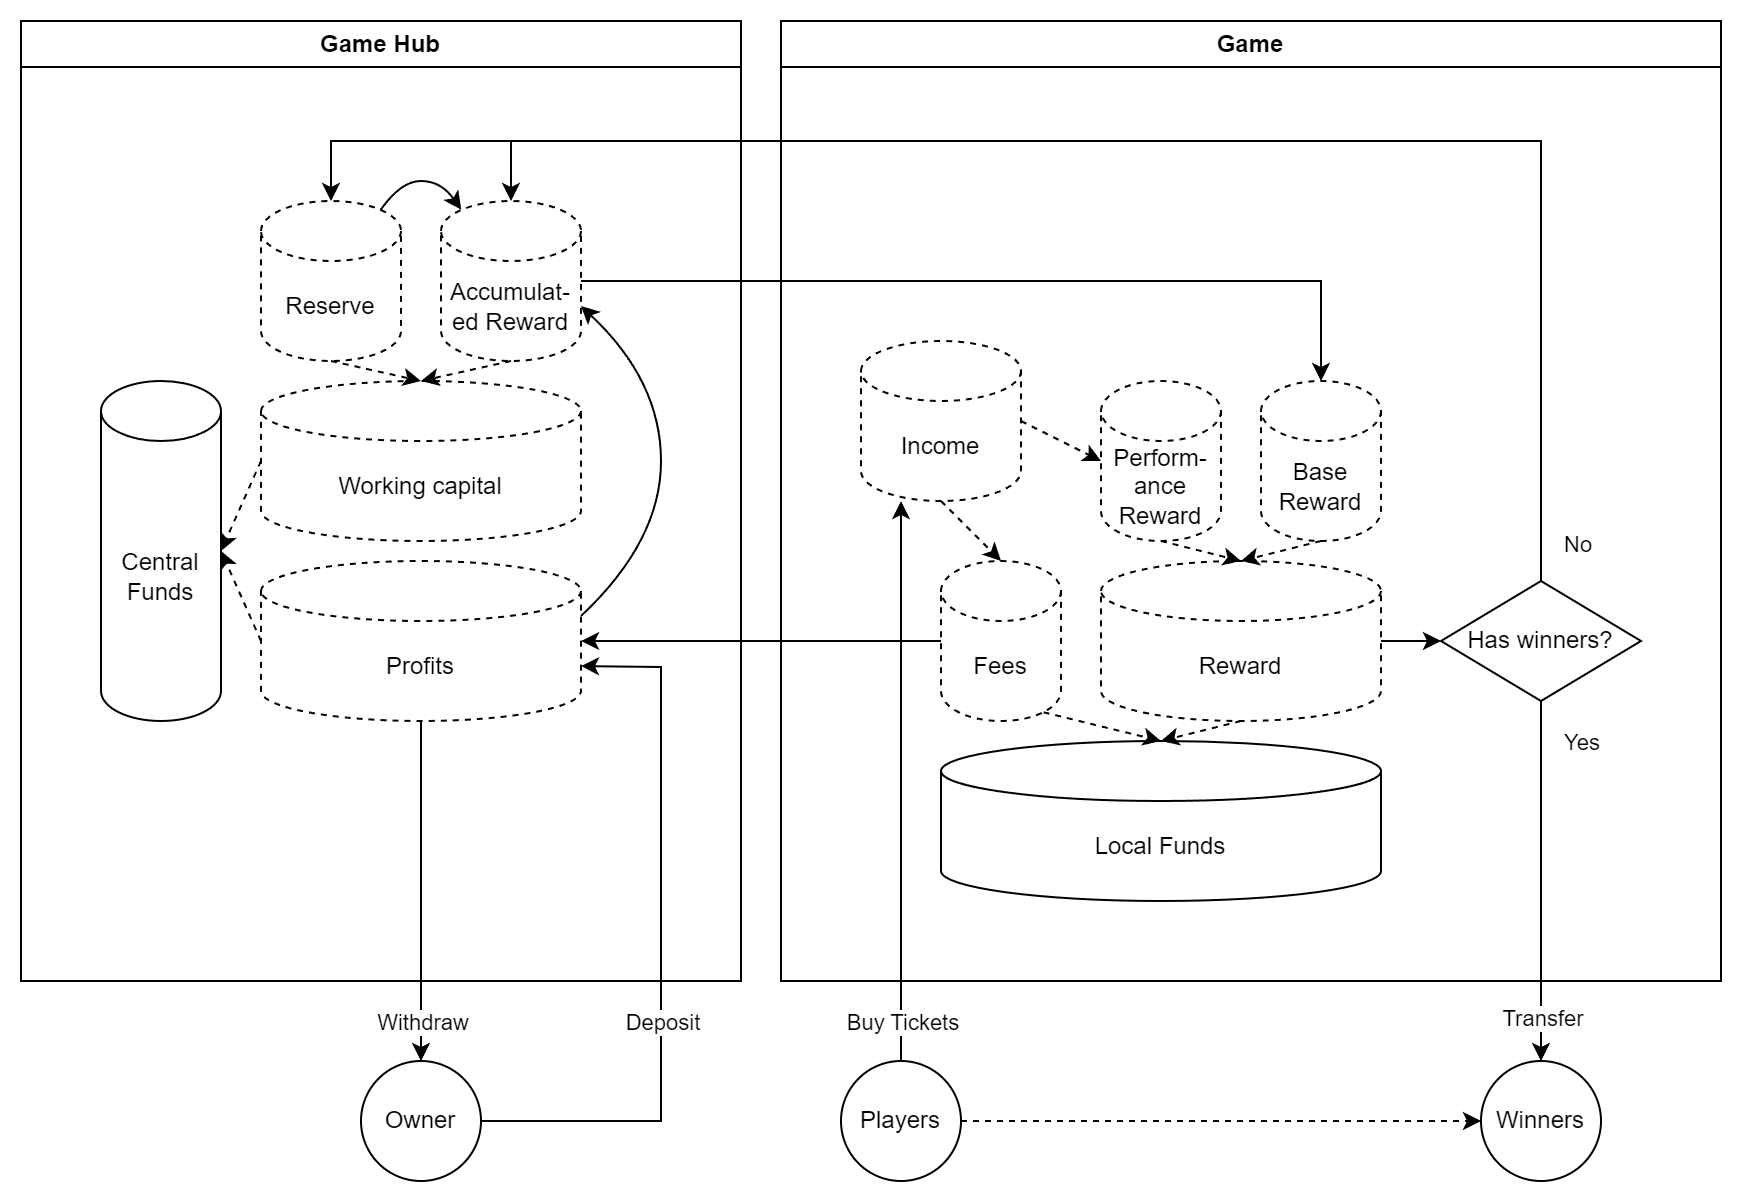

The diagram above was exported from draw.io. Its source (the exported page's mxGraphModel, read from the mxfile embedded in the PNG):
<mxGraphModel dx="1434" dy="844" grid="1" gridSize="10" guides="1" tooltips="1" connect="1" arrows="1" fold="1" page="1" pageScale="1" pageWidth="850" pageHeight="1100" math="0" shadow="0">
  <root>
    <mxCell id="0" />
    <mxCell id="1" parent="0" />
    <mxCell id="PVLZscsEvBB52rjsfQya-2" value="Game Hub" style="swimlane;whiteSpace=wrap;html=1;" parent="1" vertex="1">
      <mxGeometry width="360" height="480" as="geometry" />
    </mxCell>
    <mxCell id="PVLZscsEvBB52rjsfQya-1" value="Central&lt;br&gt;Funds" style="shape=cylinder3;whiteSpace=wrap;html=1;boundedLbl=1;backgroundOutline=1;size=15;" parent="PVLZscsEvBB52rjsfQya-2" vertex="1">
      <mxGeometry x="40" y="180" width="60" height="170" as="geometry" />
    </mxCell>
    <mxCell id="PVLZscsEvBB52rjsfQya-31" value="Working capital" style="shape=cylinder3;whiteSpace=wrap;html=1;boundedLbl=1;backgroundOutline=1;size=15;dashed=1;" parent="PVLZscsEvBB52rjsfQya-2" vertex="1">
      <mxGeometry x="120" y="180" width="160" height="80" as="geometry" />
    </mxCell>
    <mxCell id="PVLZscsEvBB52rjsfQya-33" value="Profits" style="shape=cylinder3;whiteSpace=wrap;html=1;boundedLbl=1;backgroundOutline=1;size=15;dashed=1;" parent="PVLZscsEvBB52rjsfQya-2" vertex="1">
      <mxGeometry x="120" y="270" width="160" height="80" as="geometry" />
    </mxCell>
    <mxCell id="PVLZscsEvBB52rjsfQya-40" value="" style="curved=1;endArrow=classic;html=1;rounded=0;exitX=1;exitY=0;exitDx=0;exitDy=27.5;exitPerimeter=0;entryX=1;entryY=0;entryDx=0;entryDy=52.5;entryPerimeter=0;" parent="PVLZscsEvBB52rjsfQya-2" source="PVLZscsEvBB52rjsfQya-33" target="gC6UBXa2_5zePMVUiJNo-2" edge="1">
      <mxGeometry width="50" height="50" relative="1" as="geometry">
        <mxPoint x="330" y="630" as="sourcePoint" />
        <mxPoint x="380" y="580" as="targetPoint" />
        <Array as="points">
          <mxPoint x="320" y="260" />
          <mxPoint x="320" y="180" />
        </Array>
      </mxGeometry>
    </mxCell>
    <mxCell id="PVLZscsEvBB52rjsfQya-58" value="" style="endArrow=classic;html=1;rounded=0;exitX=0;exitY=0.5;exitDx=0;exitDy=0;exitPerimeter=0;entryX=1;entryY=0.5;entryDx=0;entryDy=0;entryPerimeter=0;dashed=1;" parent="PVLZscsEvBB52rjsfQya-2" source="PVLZscsEvBB52rjsfQya-31" target="PVLZscsEvBB52rjsfQya-1" edge="1">
      <mxGeometry width="50" height="50" relative="1" as="geometry">
        <mxPoint x="90" y="410" as="sourcePoint" />
        <mxPoint x="140" y="360" as="targetPoint" />
      </mxGeometry>
    </mxCell>
    <mxCell id="PVLZscsEvBB52rjsfQya-59" value="" style="endArrow=classic;html=1;rounded=0;exitX=0;exitY=0.5;exitDx=0;exitDy=0;exitPerimeter=0;entryX=1;entryY=0.5;entryDx=0;entryDy=0;entryPerimeter=0;dashed=1;" parent="PVLZscsEvBB52rjsfQya-2" source="PVLZscsEvBB52rjsfQya-33" target="PVLZscsEvBB52rjsfQya-1" edge="1">
      <mxGeometry width="50" height="50" relative="1" as="geometry">
        <mxPoint x="100" y="410" as="sourcePoint" />
        <mxPoint x="150" y="360" as="targetPoint" />
      </mxGeometry>
    </mxCell>
    <mxCell id="gC6UBXa2_5zePMVUiJNo-1" value="Reserve" style="shape=cylinder3;whiteSpace=wrap;html=1;boundedLbl=1;backgroundOutline=1;size=15;dashed=1;" parent="PVLZscsEvBB52rjsfQya-2" vertex="1">
      <mxGeometry x="120" y="90" width="70" height="80" as="geometry" />
    </mxCell>
    <mxCell id="gC6UBXa2_5zePMVUiJNo-2" value="Accumulat-ed Reward" style="shape=cylinder3;whiteSpace=wrap;html=1;boundedLbl=1;backgroundOutline=1;size=15;dashed=1;" parent="PVLZscsEvBB52rjsfQya-2" vertex="1">
      <mxGeometry x="210" y="90" width="70" height="80" as="geometry" />
    </mxCell>
    <mxCell id="gC6UBXa2_5zePMVUiJNo-5" value="" style="endArrow=classic;html=1;rounded=0;exitX=0.5;exitY=1;exitDx=0;exitDy=0;exitPerimeter=0;entryX=0.5;entryY=0;entryDx=0;entryDy=0;entryPerimeter=0;dashed=1;" parent="PVLZscsEvBB52rjsfQya-2" source="gC6UBXa2_5zePMVUiJNo-1" target="PVLZscsEvBB52rjsfQya-31" edge="1">
      <mxGeometry width="50" height="50" relative="1" as="geometry">
        <mxPoint x="70" y="550" as="sourcePoint" />
        <mxPoint x="120" y="500" as="targetPoint" />
      </mxGeometry>
    </mxCell>
    <mxCell id="gC6UBXa2_5zePMVUiJNo-6" value="" style="endArrow=classic;html=1;rounded=0;exitX=0.5;exitY=1;exitDx=0;exitDy=0;exitPerimeter=0;entryX=0.5;entryY=0;entryDx=0;entryDy=0;entryPerimeter=0;dashed=1;" parent="PVLZscsEvBB52rjsfQya-2" source="gC6UBXa2_5zePMVUiJNo-2" target="PVLZscsEvBB52rjsfQya-31" edge="1">
      <mxGeometry width="50" height="50" relative="1" as="geometry">
        <mxPoint x="70" y="570" as="sourcePoint" />
        <mxPoint x="120" y="520" as="targetPoint" />
      </mxGeometry>
    </mxCell>
    <mxCell id="gC6UBXa2_5zePMVUiJNo-8" value="" style="curved=1;endArrow=classic;html=1;rounded=0;exitX=0.855;exitY=0;exitDx=0;exitDy=4.35;exitPerimeter=0;entryX=0.145;entryY=0;entryDx=0;entryDy=4.35;entryPerimeter=0;" parent="PVLZscsEvBB52rjsfQya-2" source="gC6UBXa2_5zePMVUiJNo-1" target="gC6UBXa2_5zePMVUiJNo-2" edge="1">
      <mxGeometry width="50" height="50" relative="1" as="geometry">
        <mxPoint x="50" y="570" as="sourcePoint" />
        <mxPoint x="100" y="520" as="targetPoint" />
        <Array as="points">
          <mxPoint x="190" y="80" />
          <mxPoint x="210" y="80" />
        </Array>
      </mxGeometry>
    </mxCell>
    <mxCell id="PVLZscsEvBB52rjsfQya-3" value="Game" style="swimlane;whiteSpace=wrap;html=1;" parent="1" vertex="1">
      <mxGeometry x="380" width="470" height="480" as="geometry" />
    </mxCell>
    <mxCell id="PVLZscsEvBB52rjsfQya-7" value="Base&lt;br&gt;Reward" style="shape=cylinder3;whiteSpace=wrap;html=1;boundedLbl=1;backgroundOutline=1;size=15;dashed=1;" parent="PVLZscsEvBB52rjsfQya-3" vertex="1">
      <mxGeometry x="240" y="180" width="60" height="80" as="geometry" />
    </mxCell>
    <mxCell id="PVLZscsEvBB52rjsfQya-8" value="Perform-&lt;br&gt;ance Reward" style="shape=cylinder3;whiteSpace=wrap;html=1;boundedLbl=1;backgroundOutline=1;size=15;dashed=1;" parent="PVLZscsEvBB52rjsfQya-3" vertex="1">
      <mxGeometry x="160" y="180" width="60" height="80" as="geometry" />
    </mxCell>
    <mxCell id="PVLZscsEvBB52rjsfQya-13" value="Reward" style="shape=cylinder3;whiteSpace=wrap;html=1;boundedLbl=1;backgroundOutline=1;size=15;dashed=1;" parent="PVLZscsEvBB52rjsfQya-3" vertex="1">
      <mxGeometry x="160" y="270" width="140" height="80" as="geometry" />
    </mxCell>
    <mxCell id="PVLZscsEvBB52rjsfQya-15" value="Fees" style="shape=cylinder3;whiteSpace=wrap;html=1;boundedLbl=1;backgroundOutline=1;size=15;dashed=1;" parent="PVLZscsEvBB52rjsfQya-3" vertex="1">
      <mxGeometry x="80" y="270" width="60" height="80" as="geometry" />
    </mxCell>
    <mxCell id="PVLZscsEvBB52rjsfQya-16" value="Local Funds" style="shape=cylinder3;whiteSpace=wrap;html=1;boundedLbl=1;backgroundOutline=1;size=15;" parent="PVLZscsEvBB52rjsfQya-3" vertex="1">
      <mxGeometry x="80" y="360" width="220" height="80" as="geometry" />
    </mxCell>
    <mxCell id="PVLZscsEvBB52rjsfQya-20" value="" style="endArrow=classic;html=1;rounded=0;exitX=1;exitY=0.5;exitDx=0;exitDy=0;entryX=0;entryY=0.5;entryDx=0;entryDy=0;entryPerimeter=0;exitPerimeter=0;dashed=1;" parent="PVLZscsEvBB52rjsfQya-3" source="FxhNUoRS8IRZdU8WimjQ-1" target="PVLZscsEvBB52rjsfQya-8" edge="1">
      <mxGeometry width="50" height="50" relative="1" as="geometry">
        <mxPoint x="120" y="210" as="sourcePoint" />
        <mxPoint x="160" y="610" as="targetPoint" />
      </mxGeometry>
    </mxCell>
    <mxCell id="PVLZscsEvBB52rjsfQya-21" value="" style="endArrow=classic;html=1;rounded=0;exitX=0.5;exitY=1;exitDx=0;exitDy=0;entryX=0.5;entryY=0;entryDx=0;entryDy=0;entryPerimeter=0;exitPerimeter=0;dashed=1;" parent="PVLZscsEvBB52rjsfQya-3" source="FxhNUoRS8IRZdU8WimjQ-1" target="PVLZscsEvBB52rjsfQya-15" edge="1">
      <mxGeometry width="50" height="50" relative="1" as="geometry">
        <mxPoint x="80" y="240" as="sourcePoint" />
        <mxPoint x="-50" y="510" as="targetPoint" />
      </mxGeometry>
    </mxCell>
    <mxCell id="PVLZscsEvBB52rjsfQya-24" value="Has winners?" style="rhombus;whiteSpace=wrap;html=1;" parent="PVLZscsEvBB52rjsfQya-3" vertex="1">
      <mxGeometry x="330" y="280" width="100" height="60" as="geometry" />
    </mxCell>
    <mxCell id="PVLZscsEvBB52rjsfQya-27" value="" style="endArrow=classic;html=1;rounded=0;exitX=1;exitY=0.5;exitDx=0;exitDy=0;exitPerimeter=0;" parent="PVLZscsEvBB52rjsfQya-3" source="PVLZscsEvBB52rjsfQya-13" target="PVLZscsEvBB52rjsfQya-24" edge="1">
      <mxGeometry width="50" height="50" relative="1" as="geometry">
        <mxPoint x="330" y="420" as="sourcePoint" />
        <mxPoint x="380" y="370" as="targetPoint" />
      </mxGeometry>
    </mxCell>
    <mxCell id="PVLZscsEvBB52rjsfQya-53" value="" style="endArrow=classic;html=1;rounded=0;exitX=0.5;exitY=1;exitDx=0;exitDy=0;exitPerimeter=0;entryX=0.5;entryY=0;entryDx=0;entryDy=0;entryPerimeter=0;dashed=1;" parent="PVLZscsEvBB52rjsfQya-3" source="PVLZscsEvBB52rjsfQya-8" target="PVLZscsEvBB52rjsfQya-13" edge="1">
      <mxGeometry width="50" height="50" relative="1" as="geometry">
        <mxPoint x="110" y="320" as="sourcePoint" />
        <mxPoint x="160" y="270" as="targetPoint" />
      </mxGeometry>
    </mxCell>
    <mxCell id="PVLZscsEvBB52rjsfQya-54" value="" style="endArrow=classic;html=1;rounded=0;exitX=0.5;exitY=1;exitDx=0;exitDy=0;exitPerimeter=0;entryX=0.5;entryY=0;entryDx=0;entryDy=0;entryPerimeter=0;dashed=1;" parent="PVLZscsEvBB52rjsfQya-3" source="PVLZscsEvBB52rjsfQya-7" target="PVLZscsEvBB52rjsfQya-13" edge="1">
      <mxGeometry width="50" height="50" relative="1" as="geometry">
        <mxPoint x="240" y="630" as="sourcePoint" />
        <mxPoint x="290" y="580" as="targetPoint" />
      </mxGeometry>
    </mxCell>
    <mxCell id="PVLZscsEvBB52rjsfQya-56" value="" style="endArrow=classic;html=1;rounded=0;exitX=0.855;exitY=1;exitDx=0;exitDy=-4.35;exitPerimeter=0;entryX=0.5;entryY=0;entryDx=0;entryDy=0;entryPerimeter=0;dashed=1;" parent="PVLZscsEvBB52rjsfQya-3" source="PVLZscsEvBB52rjsfQya-15" target="PVLZscsEvBB52rjsfQya-16" edge="1">
      <mxGeometry width="50" height="50" relative="1" as="geometry">
        <mxPoint x="250" y="650" as="sourcePoint" />
        <mxPoint x="300" y="600" as="targetPoint" />
      </mxGeometry>
    </mxCell>
    <mxCell id="PVLZscsEvBB52rjsfQya-57" value="" style="endArrow=classic;html=1;rounded=0;exitX=0.5;exitY=1;exitDx=0;exitDy=0;exitPerimeter=0;entryX=0.5;entryY=0;entryDx=0;entryDy=0;entryPerimeter=0;dashed=1;" parent="PVLZscsEvBB52rjsfQya-3" source="PVLZscsEvBB52rjsfQya-13" target="PVLZscsEvBB52rjsfQya-16" edge="1">
      <mxGeometry width="50" height="50" relative="1" as="geometry">
        <mxPoint x="230" y="620" as="sourcePoint" />
        <mxPoint x="180" y="360" as="targetPoint" />
      </mxGeometry>
    </mxCell>
    <mxCell id="FxhNUoRS8IRZdU8WimjQ-1" value="Income" style="shape=cylinder3;whiteSpace=wrap;html=1;boundedLbl=1;backgroundOutline=1;size=15;dashed=1;" parent="PVLZscsEvBB52rjsfQya-3" vertex="1">
      <mxGeometry x="40" y="160" width="80" height="80" as="geometry" />
    </mxCell>
    <mxCell id="PVLZscsEvBB52rjsfQya-34" value="" style="endArrow=classic;html=1;rounded=0;exitX=0;exitY=0.5;exitDx=0;exitDy=0;exitPerimeter=0;entryX=1;entryY=0.5;entryDx=0;entryDy=0;entryPerimeter=0;" parent="1" source="PVLZscsEvBB52rjsfQya-15" target="PVLZscsEvBB52rjsfQya-33" edge="1">
      <mxGeometry width="50" height="50" relative="1" as="geometry">
        <mxPoint x="300" y="470" as="sourcePoint" />
        <mxPoint x="350" y="420" as="targetPoint" />
      </mxGeometry>
    </mxCell>
    <mxCell id="PVLZscsEvBB52rjsfQya-38" value="" style="endArrow=classic;html=1;rounded=0;exitX=0.5;exitY=0;exitDx=0;exitDy=0;entryX=0.5;entryY=0;entryDx=0;entryDy=0;entryPerimeter=0;" parent="1" source="PVLZscsEvBB52rjsfQya-24" target="gC6UBXa2_5zePMVUiJNo-1" edge="1">
      <mxGeometry width="50" height="50" relative="1" as="geometry">
        <mxPoint x="720" y="660" as="sourcePoint" />
        <mxPoint x="770" y="610" as="targetPoint" />
        <Array as="points">
          <mxPoint x="760" y="60" />
          <mxPoint x="155" y="60" />
        </Array>
      </mxGeometry>
    </mxCell>
    <mxCell id="PVLZscsEvBB52rjsfQya-39" value="No" style="edgeLabel;html=1;align=left;verticalAlign=middle;resizable=0;points=[];" parent="PVLZscsEvBB52rjsfQya-38" vertex="1" connectable="0">
      <mxGeometry x="-0.7306" relative="1" as="geometry">
        <mxPoint x="10" y="96" as="offset" />
      </mxGeometry>
    </mxCell>
    <mxCell id="PVLZscsEvBB52rjsfQya-45" value="" style="endArrow=classic;html=1;rounded=0;exitX=0.5;exitY=1;exitDx=0;exitDy=0;exitPerimeter=0;entryX=0.5;entryY=0;entryDx=0;entryDy=0;" parent="1" source="PVLZscsEvBB52rjsfQya-33" target="PVLZscsEvBB52rjsfQya-50" edge="1">
      <mxGeometry width="50" height="50" relative="1" as="geometry">
        <mxPoint x="360" y="630" as="sourcePoint" />
        <mxPoint x="240" y="510" as="targetPoint" />
      </mxGeometry>
    </mxCell>
    <mxCell id="PVLZscsEvBB52rjsfQya-60" value="Withdraw" style="edgeLabel;html=1;align=center;verticalAlign=middle;resizable=0;points=[];" parent="PVLZscsEvBB52rjsfQya-45" vertex="1" connectable="0">
      <mxGeometry x="0.7246" y="-1" relative="1" as="geometry">
        <mxPoint x="1" y="3" as="offset" />
      </mxGeometry>
    </mxCell>
    <mxCell id="PVLZscsEvBB52rjsfQya-46" value="" style="endArrow=classic;html=1;rounded=0;exitX=1;exitY=0.5;exitDx=0;exitDy=0;entryX=1;entryY=0;entryDx=0;entryDy=52.5;entryPerimeter=0;" parent="1" source="PVLZscsEvBB52rjsfQya-50" target="PVLZscsEvBB52rjsfQya-33" edge="1">
      <mxGeometry width="50" height="50" relative="1" as="geometry">
        <mxPoint x="190" y="545" as="sourcePoint" />
        <mxPoint x="410" y="550" as="targetPoint" />
        <Array as="points">
          <mxPoint x="320" y="550" />
          <mxPoint x="320" y="323" />
        </Array>
      </mxGeometry>
    </mxCell>
    <mxCell id="PVLZscsEvBB52rjsfQya-62" value="Deposit" style="edgeLabel;html=1;align=center;verticalAlign=middle;resizable=0;points=[];" parent="PVLZscsEvBB52rjsfQya-46" vertex="1" connectable="0">
      <mxGeometry x="-0.4473" relative="1" as="geometry">
        <mxPoint y="-41" as="offset" />
      </mxGeometry>
    </mxCell>
    <mxCell id="PVLZscsEvBB52rjsfQya-36" value="" style="endArrow=classic;html=1;rounded=0;exitX=0.5;exitY=1;exitDx=0;exitDy=0;entryX=0.5;entryY=0;entryDx=0;entryDy=0;" parent="1" source="PVLZscsEvBB52rjsfQya-24" target="PVLZscsEvBB52rjsfQya-52" edge="1">
      <mxGeometry width="50" height="50" relative="1" as="geometry">
        <mxPoint x="780" y="540" as="sourcePoint" />
        <mxPoint x="700" y="510" as="targetPoint" />
      </mxGeometry>
    </mxCell>
    <mxCell id="PVLZscsEvBB52rjsfQya-44" value="Yes" style="edgeLabel;html=1;align=left;verticalAlign=middle;resizable=0;points=[];" parent="PVLZscsEvBB52rjsfQya-36" vertex="1" connectable="0">
      <mxGeometry x="-0.4762" y="1" relative="1" as="geometry">
        <mxPoint x="9" y="-27" as="offset" />
      </mxGeometry>
    </mxCell>
    <mxCell id="PVLZscsEvBB52rjsfQya-64" value="Transfer" style="edgeLabel;html=1;align=center;verticalAlign=middle;resizable=0;points=[];" parent="PVLZscsEvBB52rjsfQya-36" vertex="1" connectable="0">
      <mxGeometry x="0.7593" relative="1" as="geometry">
        <mxPoint as="offset" />
      </mxGeometry>
    </mxCell>
    <mxCell id="PVLZscsEvBB52rjsfQya-49" value="" style="endArrow=classic;html=1;rounded=0;exitX=0.5;exitY=0;exitDx=0;exitDy=0;entryX=0.25;entryY=1;entryDx=0;entryDy=0;" parent="1" source="PVLZscsEvBB52rjsfQya-51" edge="1">
      <mxGeometry width="50" height="50" relative="1" as="geometry">
        <mxPoint x="440" y="510" as="sourcePoint" />
        <mxPoint x="440" y="240" as="targetPoint" />
      </mxGeometry>
    </mxCell>
    <mxCell id="PVLZscsEvBB52rjsfQya-63" value="Buy Tickets" style="edgeLabel;html=1;align=center;verticalAlign=middle;resizable=0;points=[];" parent="PVLZscsEvBB52rjsfQya-49" vertex="1" connectable="0">
      <mxGeometry x="-0.8582" relative="1" as="geometry">
        <mxPoint as="offset" />
      </mxGeometry>
    </mxCell>
    <mxCell id="PVLZscsEvBB52rjsfQya-50" value="Owner" style="ellipse;whiteSpace=wrap;html=1;aspect=fixed;" parent="1" vertex="1">
      <mxGeometry x="170" y="520" width="60" height="60" as="geometry" />
    </mxCell>
    <mxCell id="PVLZscsEvBB52rjsfQya-51" value="Players" style="ellipse;whiteSpace=wrap;html=1;aspect=fixed;" parent="1" vertex="1">
      <mxGeometry x="410" y="520" width="60" height="60" as="geometry" />
    </mxCell>
    <mxCell id="PVLZscsEvBB52rjsfQya-52" value="Winners" style="ellipse;whiteSpace=wrap;html=1;aspect=fixed;" parent="1" vertex="1">
      <mxGeometry x="730" y="520" width="60" height="60" as="geometry" />
    </mxCell>
    <mxCell id="lyqp7HDCkawFQFwLcFov-2" value="" style="endArrow=classic;html=1;rounded=0;exitX=1;exitY=0.5;exitDx=0;exitDy=0;entryX=0;entryY=0.5;entryDx=0;entryDy=0;dashed=1;" parent="1" source="PVLZscsEvBB52rjsfQya-51" target="PVLZscsEvBB52rjsfQya-52" edge="1">
      <mxGeometry width="50" height="50" relative="1" as="geometry">
        <mxPoint x="570" y="612" as="sourcePoint" />
        <mxPoint x="620" y="562" as="targetPoint" />
      </mxGeometry>
    </mxCell>
    <mxCell id="gC6UBXa2_5zePMVUiJNo-3" value="" style="endArrow=classic;html=1;rounded=0;exitX=1;exitY=0.5;exitDx=0;exitDy=0;exitPerimeter=0;entryX=0.5;entryY=0;entryDx=0;entryDy=0;entryPerimeter=0;" parent="1" source="gC6UBXa2_5zePMVUiJNo-2" target="PVLZscsEvBB52rjsfQya-7" edge="1">
      <mxGeometry width="50" height="50" relative="1" as="geometry">
        <mxPoint x="80" y="590" as="sourcePoint" />
        <mxPoint x="130" y="540" as="targetPoint" />
        <Array as="points">
          <mxPoint x="650" y="130" />
        </Array>
      </mxGeometry>
    </mxCell>
    <mxCell id="gC6UBXa2_5zePMVUiJNo-4" value="" style="endArrow=classic;html=1;rounded=0;exitX=0.5;exitY=0;exitDx=0;exitDy=0;entryX=0.5;entryY=0;entryDx=0;entryDy=0;entryPerimeter=0;" parent="1" source="PVLZscsEvBB52rjsfQya-24" target="gC6UBXa2_5zePMVUiJNo-2" edge="1">
      <mxGeometry width="50" height="50" relative="1" as="geometry">
        <mxPoint x="610" y="630" as="sourcePoint" />
        <mxPoint x="660" y="580" as="targetPoint" />
        <Array as="points">
          <mxPoint x="760" y="60" />
          <mxPoint x="245" y="60" />
        </Array>
      </mxGeometry>
    </mxCell>
  </root>
</mxGraphModel>